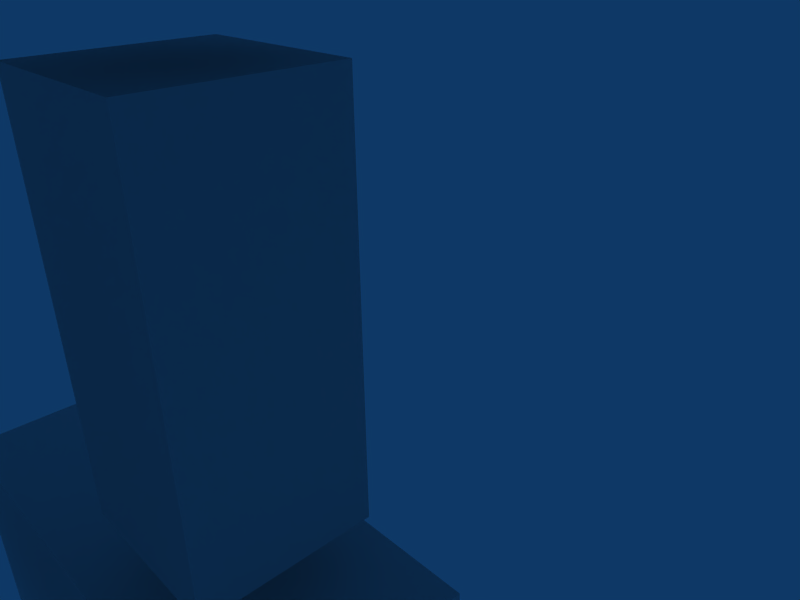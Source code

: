 # Source: mechframe_four.blend  (saved by Blender 2.49.2; exported with 4.5.12 LTS)
import bpy
from mathutils import Matrix  # noqa: F401  (used for matrix-valued properties, if any)

bpy.ops.wm.read_factory_settings(use_empty=True)
scene = bpy.context.scene
scene.name = 'Scene'

# ---- collections
col_collection_1 = bpy.data.collections.new('Collection 1'); scene.collection.children.link(col_collection_1)

# ---- world
world_world = bpy.data.worlds.new('World'); scene.world = world_world
world_world.color = (0.05656, 0.2208, 0.4)
world_world.use_sun_shadow = False
world_world.sun_shadow_jitter_overblur = 0.0
world_world.cycles.sampling_method = 'MANUAL'
world_world.cycles.sample_map_resolution = 256

# ---- cameras
cam_camera = bpy.data.cameras.new('Camera')
cam_camera.passepartout_alpha = 0.2
cam_camera.clip_end = 5000.0
cam_camera.lens = 35.0
cam_camera.ortho_scale = 7.314
cam_camera.show_passepartout = False
cam_camera.show_safe_areas = True
cam_camera.dof.focus_distance = 0.0
cam_camera.dof.aperture_fstop = 128.0

# ---- lights
light_spot = bpy.data.lights.new('Spot', 'POINT')
light_spot.transmission_factor = 0.0
light_spot.cutoff_distance = 30.0
light_spot.energy = 100.0
light_spot.shadow_buffer_clip_start = 1.001
light_spot.shadow_soft_size = 1.0
light_spot.shadow_maximum_resolution = 0.006
light_spot.use_absolute_resolution = True
light_spot.cycles.use_multiple_importance_sampling = False

# ---- meshes
me_cube = bpy.data.meshes.new('Cube')
me_cube.from_pydata([(152.0, 18.58, -139.3), (53.46, 18.58, -139.3), (53.46, 63.38, -139.3), (152.0, 63.38, -139.3), (152.0, 18.58, -94.49), (53.46, 18.58, -94.49), (53.46, 63.38, -94.49), (152.0, 63.38, -94.49), (99.18, 56.66, -10.49), (67.82, 56.66, -10.49), (67.82, 25.3, -10.49), (99.18, 25.3, -10.49), (99.18, 56.66, -83.29), (67.82, 56.66, -83.29), (67.82, 25.3, -83.29), (99.18, 25.3, -83.29), (99.18, 25.3, 0.7112), (67.82, 25.3, 0.7112), (67.82, 56.66, 0.7112), (99.18, 56.66, 0.7112), (99.18, 25.3, 73.51), (67.82, 25.3, 73.51), (67.82, 56.66, 73.51), (99.18, 56.66, 73.51), (155.2, 57.4, 157.5), (11.82, 57.4, 157.5), (11.82, -57.4, 157.5), (155.2, -57.4, 157.5), (155.2, 57.4, 84.71), (11.82, 57.4, 84.71), (11.82, -57.4, 84.71), (155.2, -57.4, 84.71), (62.17, -113.4, 143.5), (107.0, -113.4, 143.5), (107.0, -68.6, 143.5), (62.17, -68.6, 143.5), (62.17, -113.4, 98.71), (107.0, -113.4, 98.71), (107.0, -68.6, 98.71), (62.17, -68.6, 98.71), (135.9, -20.16, 40.71), (31.08, -20.16, 40.71), (31.08, 20.16, 40.71), (135.9, 20.16, 40.71), (135.9, -20.16, 81.03), (31.08, -20.16, 81.03), (31.08, 20.16, 81.03), (135.9, 20.16, 81.03), (99.18, -26.34, 73.51), (67.82, -26.34, 73.51), (67.82, -57.7, 73.51), (99.18, -57.7, 73.51), (99.18, -26.34, 0.7112), (67.82, -26.34, 0.7112), (67.82, -57.7, 0.7112), (99.18, -57.7, 0.7112), (99.18, -57.7, -83.29), (67.82, -57.7, -83.29), (67.82, -26.34, -83.29), (99.18, -26.34, -83.29), (99.18, -57.7, -10.49), (67.82, -57.7, -10.49), (67.82, -26.34, -10.49), (99.18, -26.34, -10.49), (152.0, -19.62, -94.49), (53.46, -19.62, -94.49), (53.46, -64.42, -94.49), (152.0, -64.42, -94.49), (152.0, -19.62, -139.3), (53.46, -19.62, -139.3), (53.46, -64.42, -139.3), (152.0, -64.42, -139.3), (167.0, -77.56, 134.6), (167.0, -77.56, 107.7), (167.0, -104.4, 134.6), (167.0, -104.4, 107.7), (167.0, 75.56, 107.7), (167.0, 75.56, 134.6), (167.0, 102.4, 107.7), (167.0, 102.4, 134.6), (62.17, 111.4, 98.71), (107.0, 111.4, 98.71), (107.0, 66.6, 98.71), (62.17, 66.6, 98.71), (62.17, 111.4, 143.5), (107.0, 111.4, 143.5), (107.0, 66.6, 143.5), (62.17, 66.6, 143.5), (-62.61, -67.71, 143.5), (-107.4, -67.71, 143.5), (-107.4, -112.5, 143.5), (-62.61, -112.5, 143.5), (-62.61, -67.71, 98.71), (-107.4, -67.71, 98.71), (-107.4, -112.5, 98.71), (-62.61, -112.5, 98.71), (-167.4, -103.6, 134.6), (-167.4, -103.6, 107.7), (-167.4, -76.67, 134.6), (-167.4, -76.67, 107.7), (-167.4, 103.3, 107.7), (-167.4, 103.3, 134.6), (-167.4, 76.45, 107.7), (-167.4, 76.45, 134.6), (-152.5, 63.31, -139.3), (-53.9, 63.31, -139.3), (-53.9, 18.51, -139.3), (-152.5, 18.51, -139.3), (-152.5, 63.31, -94.49), (-53.9, 63.31, -94.49), (-53.9, 18.51, -94.49), (-152.5, 18.51, -94.49), (-99.62, 25.23, -10.49), (-68.26, 25.23, -10.49), (-68.26, 56.59, -10.49), (-99.62, 56.59, -10.49), (-99.62, 25.23, -83.29), (-68.26, 25.23, -83.29), (-68.26, 56.59, -83.29), (-99.62, 56.59, -83.29), (-99.62, 56.59, 0.7112), (-68.26, 56.59, 0.7112), (-68.26, 25.23, 0.7112), (-99.62, 25.23, 0.7112), (-99.62, 56.59, 73.51), (-68.26, 56.59, 73.51), (-68.26, 25.23, 73.51), (-99.62, 25.23, 73.51), (-136.4, -21.27, 81.03), (-31.52, -21.27, 81.03), (-31.52, 19.05, 81.03), (-136.4, 19.05, 81.03), (-136.4, -21.27, 40.71), (-31.52, -21.27, 40.71), (-31.52, 19.05, 40.71), (-136.4, 19.05, 40.71), (-62.61, 67.49, 98.71), (-107.4, 67.49, 98.71), (-107.4, 112.3, 98.71), (-62.61, 112.3, 98.71), (-62.61, 67.49, 143.5), (-107.4, 67.49, 143.5), (-107.4, 112.3, 143.5), (-62.61, 112.3, 143.5), (-155.6, 56.29, 84.71), (-12.26, 56.29, 84.71), (-12.26, -58.51, 84.71), (-155.6, -58.51, 84.71), (-155.6, 56.29, 157.5), (-12.26, 56.29, 157.5), (-12.26, -58.51, 157.5), (-155.6, -58.51, 157.5), (-99.62, -57.77, 73.51), (-68.26, -57.77, 73.51), (-68.26, -26.41, 73.51), (-99.62, -26.41, 73.51), (-99.62, -57.77, 0.7112), (-68.26, -57.77, 0.7112), (-68.26, -26.41, 0.7112), (-99.62, -26.41, 0.7112), (-99.62, -26.41, -83.29), (-68.26, -26.41, -83.29), (-68.26, -57.77, -83.29), (-99.62, -57.77, -83.29), (-99.62, -26.41, -10.49), (-68.26, -26.41, -10.49), (-68.26, -57.77, -10.49), (-99.62, -57.77, -10.49), (-152.5, -64.49, -94.49), (-53.9, -64.49, -94.49), (-53.9, -19.69, -94.49), (-152.5, -19.69, -94.49), (-152.5, -64.49, -139.3), (-53.9, -64.49, -139.3), (-53.9, -19.69, -139.3), (-152.5, -19.69, -139.3)], [], [(36, 32, 35), (36, 35, 39), (34, 38, 39), (34, 39, 35), (32, 36, 33), (36, 37, 33), (36, 39, 37), (39, 38, 37), (32, 33, 34), (32, 34, 35), (31, 30, 29), (31, 29, 28), (27, 24, 25), (27, 25, 26), (31, 27, 30), (27, 26, 30), (30, 26, 29), (26, 25, 29), (29, 25, 24), (29, 24, 28), (27, 31, 28), (27, 28, 24), (20, 16, 19), (20, 19, 23), (18, 22, 23), (18, 23, 19), (17, 21, 18), (21, 22, 18), (16, 20, 17), (20, 21, 17), (20, 23, 22), (20, 22, 21), (16, 17, 18), (16, 18, 19), (15, 14, 13), (15, 13, 12), (11, 8, 9), (11, 9, 10), (15, 11, 14), (11, 10, 14), (14, 10, 13), (10, 9, 13), (13, 9, 8), (13, 8, 12), (11, 15, 12), (11, 12, 8), (4, 0, 3), (4, 3, 7), (2, 6, 7), (2, 7, 3), (1, 5, 2), (5, 6, 2), (0, 4, 1), (4, 5, 1), (4, 7, 6), (4, 6, 5), (0, 1, 2), (0, 2, 3), (44, 43, 47), (44, 40, 43), (42, 47, 43), (42, 46, 47), (45, 46, 42), (41, 45, 42), (44, 45, 41), (40, 44, 41), (47, 46, 45), (44, 47, 45), (40, 42, 43), (40, 41, 42), (71, 69, 68), (71, 70, 69), (67, 65, 66), (67, 64, 65), (67, 66, 70), (71, 67, 70), (66, 65, 69), (70, 66, 69), (69, 64, 68), (69, 65, 64), (67, 68, 64), (67, 71, 68), (60, 59, 63), (60, 56, 59), (58, 63, 59), (58, 62, 63), (61, 62, 58), (57, 61, 58), (60, 61, 57), (56, 60, 57), (60, 62, 61), (60, 63, 62), (56, 58, 59), (56, 57, 58), (55, 53, 52), (55, 54, 53), (51, 49, 50), (51, 48, 49), (51, 50, 54), (55, 51, 54), (50, 49, 53), (54, 50, 53), (53, 48, 52), (53, 49, 48), (51, 52, 48), (51, 55, 52), (75, 73, 72), (74, 75, 72), (34, 33, 74), (34, 74, 72), (37, 38, 73), (37, 73, 75), (33, 37, 74), (37, 75, 74), (38, 34, 73), (34, 72, 73), (85, 79, 78), (81, 85, 78), (82, 76, 77), (86, 82, 77), (82, 78, 76), (82, 81, 78), (85, 77, 79), (85, 86, 77), (77, 76, 79), (76, 78, 79), (87, 85, 84), (87, 86, 85), (80, 81, 82), (83, 80, 82), (83, 82, 86), (87, 83, 86), (85, 80, 84), (85, 81, 80), (83, 84, 80), (83, 87, 84), (92, 88, 91), (92, 91, 95), (90, 94, 95), (90, 95, 91), (88, 92, 89), (92, 93, 89), (92, 95, 93), (95, 94, 93), (88, 89, 90), (88, 90, 91), (99, 97, 96), (98, 99, 96), (90, 89, 98), (90, 98, 96), (93, 94, 97), (93, 97, 99), (89, 93, 98), (93, 99, 98), (94, 90, 97), (90, 96, 97), (141, 103, 102), (137, 141, 102), (138, 100, 101), (142, 138, 101), (138, 102, 100), (138, 137, 102), (141, 101, 103), (141, 142, 101), (101, 100, 103), (100, 102, 103), (124, 120, 123), (124, 123, 127), (122, 126, 127), (122, 127, 123), (121, 125, 122), (125, 126, 122), (120, 124, 121), (124, 125, 121), (124, 127, 126), (124, 126, 125), (120, 121, 122), (120, 122, 123), (119, 118, 117), (119, 117, 116), (115, 112, 113), (115, 113, 114), (119, 115, 118), (115, 114, 118), (118, 114, 117), (114, 113, 117), (117, 113, 112), (117, 112, 116), (115, 119, 116), (115, 116, 112), (108, 104, 107), (108, 107, 111), (106, 110, 111), (106, 111, 107), (105, 109, 106), (109, 110, 106), (104, 108, 105), (108, 109, 105), (108, 111, 110), (108, 110, 109), (104, 105, 106), (104, 106, 107), (135, 134, 133), (135, 133, 132), (131, 128, 130), (128, 129, 130), (135, 131, 134), (131, 130, 134), (134, 130, 133), (130, 129, 133), (133, 129, 128), (133, 128, 132), (131, 135, 132), (131, 132, 128), (175, 173, 172), (175, 174, 173), (171, 169, 170), (171, 168, 169), (171, 170, 174), (175, 171, 174), (170, 169, 173), (174, 170, 173), (173, 168, 172), (173, 169, 168), (171, 172, 168), (171, 175, 172), (164, 163, 167), (164, 160, 163), (162, 167, 163), (162, 166, 167), (165, 166, 162), (161, 165, 162), (164, 165, 161), (160, 164, 161), (164, 166, 165), (164, 167, 166), (160, 162, 163), (160, 161, 162), (159, 157, 156), (159, 158, 157), (155, 153, 154), (155, 152, 153), (155, 154, 158), (159, 155, 158), (154, 153, 157), (158, 154, 157), (157, 152, 156), (157, 153, 152), (155, 156, 152), (155, 159, 156), (148, 147, 151), (148, 144, 147), (146, 151, 147), (146, 150, 151), (149, 150, 146), (145, 149, 146), (148, 149, 145), (144, 148, 145), (148, 150, 149), (148, 151, 150), (144, 146, 147), (144, 145, 146), (143, 141, 140), (143, 142, 141), (136, 137, 138), (139, 136, 138), (139, 138, 142), (143, 139, 142), (141, 136, 140), (141, 137, 136), (139, 140, 136), (139, 143, 140)])
_uv = me_cube.uv_layers.new(name='UVTex')
_uv.uv.foreach_set('vector', [0.8313, 0.8991, 0.831, 0.8148, 0.9152, 0.8146, 0.8313, 0.8991, 0.9152, 0.8146, 0.9155, 0.8988, 0.9093, 0.1066, 0.9095, 0.1908, 0.8253, 0.1911, 0.9093, 0.1066, 0.8253, 0.1911, 0.825, 0.1068, 0.9093, 0.0221, 0.9095, 0.1063, 0.825, 0.02235, 0.9095, 0.1063, 0.8253, 0.1066, 0.825, 0.02235, 0.831, 0.9833, 0.8313, 0.8991, 0.9152, 0.9835, 0.8313, 0.8991, 0.9155, 0.8993, 0.9152, 0.9835, 0.5771, 0.9472, 0.5773, 0.863, 0.6616, 0.8633, 0.5771, 0.9472, 0.6616, 0.8633, 0.6613, 0.9475, 0.0, 0.2696, 0.0008269, 0.0, 0.2167, 0.0006622, 0.0, 0.2696, 0.2167, 0.0006622, 0.2159, 0.2702, 0.2175, 0.0, 0.4334, 0.0006622, 0.4325, 0.2702, 0.2175, 0.0, 0.4325, 0.2702, 0.2167, 0.2696, 0.3544, 0.2706, 0.4913, 0.2702, 0.3552, 0.5402, 0.4913, 0.2702, 0.4921, 0.5398, 0.3552, 0.5402, 0.07913, 0.2706, 0.216, 0.2702, 0.0798, 0.4865, 0.216, 0.2702, 0.2167, 0.4861, 0.0798, 0.4865, 0.2167, 0.2706, 0.3536, 0.2702, 0.3544, 0.5398, 0.2167, 0.2706, 0.3544, 0.5398, 0.2175, 0.5402, 0.5709, 0.2698, 0.434, 0.2702, 0.4334, 0.05436, 0.5709, 0.2698, 0.4334, 0.05436, 0.5702, 0.05394, 0.825, 0.0542, 0.8246, 0.1911, 0.7404, 0.1908, 0.825, 0.0542, 0.7404, 0.1908, 0.7408, 0.05394, 0.6557, 0.1908, 0.6561, 0.05394, 0.7404, 0.0542, 0.6557, 0.1908, 0.7404, 0.0542, 0.7399, 0.1911, 0.8306, 0.4558, 0.831, 0.5927, 0.7464, 0.456, 0.831, 0.5927, 0.7468, 0.5929, 0.7464, 0.456, 0.3857, 0.7258, 0.3861, 0.8626, 0.3015, 0.726, 0.3861, 0.8626, 0.3019, 0.8629, 0.3015, 0.726, 0.0797, 0.8937, 0.1639, 0.894, 0.1637, 0.9782, 0.0797, 0.8937, 0.1637, 0.9782, 0.07945, 0.9779, 0.4927, 0.9475, 0.4924, 0.8633, 0.5766, 0.863, 0.4927, 0.9475, 0.5766, 0.863, 0.5769, 0.9472, 0.7466, 0.9517, 0.7464, 0.8675, 0.8306, 0.8672, 0.7466, 0.9517, 0.8306, 0.8672, 0.8309, 0.9514, 0.6621, 0.8672, 0.7464, 0.8675, 0.7461, 0.9517, 0.6621, 0.8672, 0.7461, 0.9517, 0.6619, 0.9514, 0.6611, 0.6414, 0.6616, 0.7782, 0.5769, 0.6416, 0.6616, 0.7782, 0.5773, 0.7785, 0.5769, 0.6416, 0.1635, 0.6721, 0.1639, 0.8089, 0.07928, 0.6723, 0.1639, 0.8089, 0.0797, 0.8092, 0.07928, 0.6723, 0.6617, 0.5927, 0.6621, 0.4558, 0.7464, 0.456, 0.6617, 0.5927, 0.7464, 0.456, 0.7459, 0.5929, 0.7464, 0.5932, 0.7459, 0.7301, 0.6617, 0.7298, 0.7464, 0.5932, 0.6617, 0.7298, 0.6621, 0.5929, 0.9155, 0.456, 0.9152, 0.5403, 0.831, 0.54, 0.9155, 0.456, 0.831, 0.54, 0.8313, 0.4558, 0.5715, 0.05394, 0.6557, 0.0542, 0.6551, 0.2395, 0.5715, 0.05394, 0.6551, 0.2395, 0.5709, 0.2393, 0.4705, 0.8629, 0.4708, 0.9471, 0.3863, 0.8632, 0.4708, 0.9471, 0.3866, 0.9474, 0.3863, 0.8632, 0.5769, 0.456, 0.6611, 0.4558, 0.5775, 0.6414, 0.6611, 0.4558, 0.6617, 0.6411, 0.5775, 0.6414, 0.0797, 0.4865, 0.1639, 0.4867, 0.1634, 0.6721, 0.0797, 0.4865, 0.1634, 0.6721, 0.07913, 0.6718, 0.5775, 0.4558, 0.5769, 0.2705, 0.6611, 0.2702, 0.5775, 0.4558, 0.6611, 0.2702, 0.6617, 0.4555, 0.9155, 0.2386, 0.831, 0.3226, 0.8313, 0.2384, 0.9155, 0.2386, 0.9152, 0.3229, 0.831, 0.3226, 0.1637, 0.8092, 0.0797, 0.8937, 0.07945, 0.8095, 0.1637, 0.8092, 0.1639, 0.8934, 0.0797, 0.8937, 0.5769, 0.8627, 0.4927, 0.863, 0.4924, 0.7788, 0.5766, 0.7785, 0.5769, 0.8627, 0.4924, 0.7788, 0.6616, 0.8627, 0.5773, 0.863, 0.5771, 0.7788, 0.6613, 0.7785, 0.6616, 0.8627, 0.5771, 0.7788, 0.3019, 0.8629, 0.3861, 0.8632, 0.3859, 0.9474, 0.3016, 0.9471, 0.3019, 0.8629, 0.3859, 0.9474, 0.831, 0.3231, 0.9155, 0.4071, 0.8313, 0.4074, 0.831, 0.3231, 0.9152, 0.3229, 0.9155, 0.4071, 0.5775, 0.4558, 0.6611, 0.2702, 0.6617, 0.4555, 0.5775, 0.4558, 0.5769, 0.2705, 0.6611, 0.2702, 0.0797, 0.4865, 0.1634, 0.6721, 0.07913, 0.6718, 0.0797, 0.4865, 0.1639, 0.4867, 0.1634, 0.6721, 0.6611, 0.4558, 0.6617, 0.6411, 0.5775, 0.6414, 0.5769, 0.456, 0.6611, 0.4558, 0.5775, 0.6414, 0.4708, 0.9471, 0.3866, 0.9474, 0.3863, 0.8632, 0.4705, 0.8629, 0.4708, 0.9471, 0.3863, 0.8632, 0.5715, 0.05394, 0.6551, 0.2395, 0.5709, 0.2393, 0.5715, 0.05394, 0.6557, 0.0542, 0.6551, 0.2395, 0.9155, 0.456, 0.831, 0.54, 0.8313, 0.4558, 0.9155, 0.456, 0.9152, 0.5403, 0.831, 0.54, 0.7464, 0.5932, 0.6617, 0.7298, 0.6621, 0.5929, 0.7464, 0.5932, 0.7459, 0.7301, 0.6617, 0.7298, 0.6617, 0.5927, 0.7464, 0.456, 0.7459, 0.5929, 0.6617, 0.5927, 0.6621, 0.4558, 0.7464, 0.456, 0.1639, 0.8089, 0.0797, 0.8092, 0.07928, 0.6723, 0.1635, 0.6721, 0.1639, 0.8089, 0.07928, 0.6723, 0.6616, 0.7782, 0.5773, 0.7785, 0.5769, 0.6416, 0.6611, 0.6414, 0.6616, 0.7782, 0.5769, 0.6416, 0.6621, 0.8672, 0.7461, 0.9517, 0.6619, 0.9514, 0.6621, 0.8672, 0.7464, 0.8675, 0.7461, 0.9517, 0.7466, 0.9517, 0.8306, 0.8672, 0.8309, 0.9514, 0.7466, 0.9517, 0.7464, 0.8675, 0.8306, 0.8672, 0.4927, 0.9475, 0.5766, 0.863, 0.5769, 0.9472, 0.4927, 0.9475, 0.4924, 0.8633, 0.5766, 0.863, 0.0797, 0.8937, 0.1637, 0.9782, 0.07945, 0.9779, 0.0797, 0.8937, 0.1639, 0.894, 0.1637, 0.9782, 0.3861, 0.8626, 0.3019, 0.8629, 0.3015, 0.726, 0.3857, 0.7258, 0.3861, 0.8626, 0.3015, 0.726, 0.831, 0.5927, 0.7468, 0.5929, 0.7464, 0.456, 0.8306, 0.4558, 0.831, 0.5927, 0.7464, 0.456, 0.6557, 0.1908, 0.7404, 0.0542, 0.7399, 0.1911, 0.6557, 0.1908, 0.6561, 0.05394, 0.7404, 0.0542, 0.825, 0.0542, 0.7404, 0.1908, 0.7408, 0.05394, 0.825, 0.0542, 0.8246, 0.1911, 0.7404, 0.1908, 0.9155, 0.6772, 0.8313, 0.6774, 0.831, 0.5932, 0.9152, 0.5929, 0.9155, 0.6772, 0.831, 0.5932, 0.9152, 0.5929, 0.9155, 0.6772, 0.831, 0.5932, 0.9152, 0.5929, 0.831, 0.5932, 0.0, 1.0, 0.9155, 0.6772, 0.8313, 0.6774, 0.831, 0.5932, 0.9155, 0.6772, 0.831, 0.5932, 0.0, 1.0, 0.9152, 0.5929, 0.9155, 0.6772, 0.0, 1.0, 0.9155, 0.6772, 0.831, 0.5932, 0.0, 1.0, 0.9155, 0.6772, 0.8313, 0.6774, 0.0, 1.0, 0.8313, 0.6774, 0.831, 0.5932, 0.0, 1.0, 0.8313, 0.6774, 0.831, 0.5932, 0.0, 1.0, 0.9155, 0.6772, 0.8313, 0.6774, 0.0, 1.0, 0.9155, 0.6772, 0.831, 0.5932, 0.0, 1.0, 0.9152, 0.5929, 0.9155, 0.6772, 0.0, 1.0, 0.9155, 0.6772, 0.831, 0.5932, 0.0, 1.0, 0.9155, 0.6772, 0.8313, 0.6774, 0.831, 0.5932, 0.9152, 0.5929, 0.831, 0.5932, 0.0, 1.0, 0.9152, 0.5929, 0.9155, 0.6772, 0.831, 0.5932, 0.9152, 0.5929, 0.9155, 0.6772, 0.831, 0.5932, 0.9155, 0.6772, 0.8313, 0.6774, 0.831, 0.5932, 0.5771, 0.9472, 0.6616, 0.8633, 0.6613, 0.9475, 0.5771, 0.9472, 0.5773, 0.863, 0.6616, 0.8633, 0.8313, 0.8991, 0.9155, 0.8993, 0.9152, 0.9835, 0.831, 0.9833, 0.8313, 0.8991, 0.9152, 0.9835, 0.9095, 0.1063, 0.8253, 0.1066, 0.825, 0.02235, 0.9093, 0.0221, 0.9095, 0.1063, 0.825, 0.02235, 0.9093, 0.1066, 0.8253, 0.1911, 0.825, 0.1068, 0.9093, 0.1066, 0.9095, 0.1908, 0.8253, 0.1911, 0.8313, 0.8991, 0.9152, 0.8146, 0.9155, 0.8988, 0.8313, 0.8991, 0.831, 0.8148, 0.9152, 0.8146, 0.8313, 0.8991, 0.831, 0.8148, 0.9152, 0.8146, 0.8313, 0.8991, 0.9152, 0.8146, 0.9155, 0.8988, 0.9093, 0.1066, 0.9095, 0.1908, 0.8253, 0.1911, 0.9093, 0.1066, 0.8253, 0.1911, 0.825, 0.1068, 0.9093, 0.0221, 0.9095, 0.1063, 0.825, 0.02235, 0.9095, 0.1063, 0.8253, 0.1066, 0.825, 0.02235, 0.831, 0.9833, 0.8313, 0.8991, 0.9152, 0.9835, 0.8313, 0.8991, 0.9155, 0.8993, 0.9152, 0.9835, 0.5771, 0.9472, 0.5773, 0.863, 0.6616, 0.8633, 0.5771, 0.9472, 0.6616, 0.8633, 0.6613, 0.9475, 0.9155, 0.6772, 0.8313, 0.6774, 0.831, 0.5932, 0.9152, 0.5929, 0.9155, 0.6772, 0.831, 0.5932, 0.9152, 0.5929, 0.9155, 0.6772, 0.831, 0.5932, 0.9152, 0.5929, 0.831, 0.5932, 0.0, 1.0, 0.9155, 0.6772, 0.8313, 0.6774, 0.831, 0.5932, 0.9155, 0.6772, 0.831, 0.5932, 0.0, 1.0, 0.9152, 0.5929, 0.9155, 0.6772, 0.0, 1.0, 0.9155, 0.6772, 0.831, 0.5932, 0.0, 1.0, 0.9155, 0.6772, 0.8313, 0.6774, 0.0, 1.0, 0.8313, 0.6774, 0.831, 0.5932, 0.0, 1.0, 0.8313, 0.6774, 0.831, 0.5932, 0.0, 1.0, 0.9155, 0.6772, 0.8313, 0.6774, 0.0, 1.0, 0.9155, 0.6772, 0.831, 0.5932, 0.0, 1.0, 0.9152, 0.5929, 0.9155, 0.6772, 0.0, 1.0, 0.9155, 0.6772, 0.831, 0.5932, 0.0, 1.0, 0.9155, 0.6772, 0.8313, 0.6774, 0.831, 0.5932, 0.9152, 0.5929, 0.831, 0.5932, 0.0, 1.0, 0.9152, 0.5929, 0.9155, 0.6772, 0.831, 0.5932, 0.9152, 0.5929, 0.9155, 0.6772, 0.831, 0.5932, 0.9155, 0.6772, 0.8313, 0.6774, 0.831, 0.5932, 0.825, 0.0542, 0.8246, 0.1911, 0.7404, 0.1908, 0.825, 0.0542, 0.7404, 0.1908, 0.7408, 0.05394, 0.6557, 0.1908, 0.6561, 0.05394, 0.7404, 0.0542, 0.6557, 0.1908, 0.7404, 0.0542, 0.7399, 0.1911, 0.8306, 0.4558, 0.831, 0.5927, 0.7464, 0.456, 0.831, 0.5927, 0.7468, 0.5929, 0.7464, 0.456, 0.3857, 0.7258, 0.3861, 0.8626, 0.3015, 0.726, 0.3861, 0.8626, 0.3019, 0.8629, 0.3015, 0.726, 0.0797, 0.8937, 0.1639, 0.894, 0.1637, 0.9782, 0.0797, 0.8937, 0.1637, 0.9782, 0.07945, 0.9779, 0.4927, 0.9475, 0.4924, 0.8633, 0.5766, 0.863, 0.4927, 0.9475, 0.5766, 0.863, 0.5769, 0.9472, 0.7466, 0.9517, 0.7464, 0.8675, 0.8306, 0.8672, 0.7466, 0.9517, 0.8306, 0.8672, 0.8309, 0.9514, 0.6621, 0.8672, 0.7464, 0.8675, 0.7461, 0.9517, 0.6621, 0.8672, 0.7461, 0.9517, 0.6619, 0.9514, 0.6611, 0.6414, 0.6616, 0.7782, 0.5769, 0.6416, 0.6616, 0.7782, 0.5773, 0.7785, 0.5769, 0.6416, 0.1635, 0.6721, 0.1639, 0.8089, 0.07928, 0.6723, 0.1639, 0.8089, 0.0797, 0.8092, 0.07928, 0.6723, 0.6617, 0.5927, 0.6621, 0.4558, 0.7464, 0.456, 0.6617, 0.5927, 0.7464, 0.456, 0.7459, 0.5929, 0.7464, 0.5932, 0.7459, 0.7301, 0.6617, 0.7298, 0.7464, 0.5932, 0.6617, 0.7298, 0.6621, 0.5929, 0.9155, 0.456, 0.9152, 0.5403, 0.831, 0.54, 0.9155, 0.456, 0.831, 0.54, 0.8313, 0.4558, 0.5715, 0.05394, 0.6557, 0.0542, 0.6551, 0.2395, 0.5715, 0.05394, 0.6551, 0.2395, 0.5709, 0.2393, 0.4705, 0.8629, 0.4708, 0.9471, 0.3863, 0.8632, 0.4708, 0.9471, 0.3866, 0.9474, 0.3863, 0.8632, 0.5769, 0.456, 0.6611, 0.4558, 0.5775, 0.6414, 0.6611, 0.4558, 0.6617, 0.6411, 0.5775, 0.6414, 0.0797, 0.4865, 0.1639, 0.4867, 0.1634, 0.6721, 0.0797, 0.4865, 0.1634, 0.6721, 0.07913, 0.6718, 0.5775, 0.4558, 0.5769, 0.2705, 0.6611, 0.2702, 0.5775, 0.4558, 0.6611, 0.2702, 0.6617, 0.4555, 0.831, 0.3231, 0.9152, 0.3229, 0.9155, 0.4071, 0.831, 0.3231, 0.9155, 0.4071, 0.8313, 0.4074, 0.3016, 0.9471, 0.3019, 0.8629, 0.3859, 0.9474, 0.3019, 0.8629, 0.3861, 0.8632, 0.3859, 0.9474, 0.6613, 0.7785, 0.6616, 0.8627, 0.5771, 0.7788, 0.6616, 0.8627, 0.5773, 0.863, 0.5771, 0.7788, 0.5766, 0.7785, 0.5769, 0.8627, 0.4924, 0.7788, 0.5769, 0.8627, 0.4927, 0.863, 0.4924, 0.7788, 0.1637, 0.8092, 0.1639, 0.8934, 0.0797, 0.8937, 0.1637, 0.8092, 0.0797, 0.8937, 0.07945, 0.8095, 0.9155, 0.2386, 0.9152, 0.3229, 0.831, 0.3226, 0.9155, 0.2386, 0.831, 0.3226, 0.8313, 0.2384, 0.5775, 0.4558, 0.6611, 0.2702, 0.6617, 0.4555, 0.5775, 0.4558, 0.5769, 0.2705, 0.6611, 0.2702, 0.0797, 0.4865, 0.1634, 0.6721, 0.07913, 0.6718, 0.0797, 0.4865, 0.1639, 0.4867, 0.1634, 0.6721, 0.6611, 0.4558, 0.6617, 0.6411, 0.5775, 0.6414, 0.5769, 0.456, 0.6611, 0.4558, 0.5775, 0.6414, 0.4708, 0.9471, 0.3866, 0.9474, 0.3863, 0.8632, 0.4705, 0.8629, 0.4708, 0.9471, 0.3863, 0.8632, 0.5715, 0.05394, 0.6551, 0.2395, 0.5709, 0.2393, 0.5715, 0.05394, 0.6557, 0.0542, 0.6551, 0.2395, 0.9155, 0.456, 0.831, 0.54, 0.8313, 0.4558, 0.9155, 0.456, 0.9152, 0.5403, 0.831, 0.54, 0.7464, 0.5932, 0.6617, 0.7298, 0.6621, 0.5929, 0.7464, 0.5932, 0.7459, 0.7301, 0.6617, 0.7298, 0.6617, 0.5927, 0.7464, 0.456, 0.7459, 0.5929, 0.6617, 0.5927, 0.6621, 0.4558, 0.7464, 0.456, 0.1639, 0.8089, 0.0797, 0.8092, 0.07928, 0.6723, 0.1635, 0.6721, 0.1639, 0.8089, 0.07928, 0.6723, 0.6616, 0.7782, 0.5773, 0.7785, 0.5769, 0.6416, 0.6611, 0.6414, 0.6616, 0.7782, 0.5769, 0.6416, 0.6621, 0.8672, 0.7461, 0.9517, 0.6619, 0.9514, 0.6621, 0.8672, 0.7464, 0.8675, 0.7461, 0.9517, 0.7466, 0.9517, 0.8306, 0.8672, 0.8309, 0.9514, 0.7466, 0.9517, 0.7464, 0.8675, 0.8306, 0.8672, 0.4927, 0.9475, 0.5766, 0.863, 0.5769, 0.9472, 0.4927, 0.9475, 0.4924, 0.8633, 0.5766, 0.863, 0.0797, 0.8937, 0.1637, 0.9782, 0.07945, 0.9779, 0.0797, 0.8937, 0.1639, 0.894, 0.1637, 0.9782, 0.3861, 0.8626, 0.3019, 0.8629, 0.3015, 0.726, 0.3857, 0.7258, 0.3861, 0.8626, 0.3015, 0.726, 0.831, 0.5927, 0.7468, 0.5929, 0.7464, 0.456, 0.8306, 0.4558, 0.831, 0.5927, 0.7464, 0.456, 0.6557, 0.1908, 0.7404, 0.0542, 0.7399, 0.1911, 0.6557, 0.1908, 0.6561, 0.05394, 0.7404, 0.0542, 0.825, 0.0542, 0.7404, 0.1908, 0.7408, 0.05394, 0.825, 0.0542, 0.8246, 0.1911, 0.7404, 0.1908, 0.5709, 0.2698, 0.4334, 0.05436, 0.5702, 0.05394, 0.5709, 0.2698, 0.434, 0.2702, 0.4334, 0.05436, 0.2167, 0.2706, 0.3544, 0.5398, 0.2175, 0.5402, 0.2167, 0.2706, 0.3536, 0.2702, 0.3544, 0.5398, 0.216, 0.2702, 0.2167, 0.4861, 0.0798, 0.4865, 0.07913, 0.2706, 0.216, 0.2702, 0.0798, 0.4865, 0.4913, 0.2702, 0.4921, 0.5398, 0.3552, 0.5402, 0.3544, 0.2706, 0.4913, 0.2702, 0.3552, 0.5402, 0.2175, 0.0, 0.4325, 0.2702, 0.2167, 0.2696, 0.2175, 0.0, 0.4334, 0.0006622, 0.4325, 0.2702, 0.0, 0.2696, 0.2167, 0.0006622, 0.2159, 0.2702, 0.0, 0.2696, 0.0008269, 0.0, 0.2167, 0.0006622, 0.5771, 0.9472, 0.6616, 0.8633, 0.6613, 0.9475, 0.5771, 0.9472, 0.5773, 0.863, 0.6616, 0.8633, 0.8313, 0.8991, 0.9155, 0.8993, 0.9152, 0.9835, 0.831, 0.9833, 0.8313, 0.8991, 0.9152, 0.9835, 0.9095, 0.1063, 0.8253, 0.1066, 0.825, 0.02235, 0.9093, 0.0221, 0.9095, 0.1063, 0.825, 0.02235, 0.9093, 0.1066, 0.8253, 0.1911, 0.825, 0.1068, 0.9093, 0.1066, 0.9095, 0.1908, 0.8253, 0.1911, 0.8313, 0.8991, 0.9152, 0.8146, 0.9155, 0.8988, 0.8313, 0.8991, 0.831, 0.8148, 0.9152, 0.8146])
me_cube.use_remesh_preserve_volume = False
me_cube.use_remesh_preserve_attributes = False
me_cube.use_mirror_vertex_groups = False
me_cube.update()
me_cube_001 = bpy.data.meshes.new('Cube.001')
me_cube_001.from_pydata([(1.0, 1.0, -1.0), (1.0, -1.0, -1.0), (-1.0, -1.0, -1.0), (-1.0, 1.0, -1.0), (1.0, 1.0, 1.0), (1.0, -1.0, 1.0), (-1.0, -1.0, 1.0), (-1.0, 1.0, 1.0)], [], [(0, 1, 2, 3), (4, 7, 6, 5), (0, 4, 5, 1), (1, 5, 6, 2), (2, 6, 7, 3), (4, 0, 3, 7)])
me_cube_001.use_remesh_preserve_volume = False
me_cube_001.use_remesh_preserve_attributes = False
me_cube_001.use_mirror_vertex_groups = False
me_cube_001.update()
arm_armature = bpy.data.armatures.new('Armature')  # bones are not reproduced

# ---- objects
ob_armature = bpy.data.objects.new('Armature', arm_armature)
ob_cube = bpy.data.objects.new('Cube', me_cube)
ob_32cube = bpy.data.objects.new('32Cube', me_cube_001)
ob_lamp = bpy.data.objects.new('Lamp', light_spot)
ob_camera = bpy.data.objects.new('Camera', cam_camera)

# ---- transforms, parenting, visibility, modifiers, constraints
ob_armature.location = (0.0, 0.0, 0.0)
ob_armature.lock_rotations_4d = False
ob_armature.empty_display_type = 'ARROWS'
ob_armature.lineart.crease_threshold = 0.0
ob_cube.parent = ob_armature
ob_cube.location = (0.0, 0.0, 0.0)
ob_cube.lock_rotations_4d = False
ob_cube.empty_display_type = 'ARROWS'
ob_cube.color = (0.0, 0.0, 0.0, 1.0)
ob_cube.lineart.crease_threshold = 0.0
_vg = ob_cube.vertex_groups.new(name='base')
_vg.add([0, 1, 2, 3, 4, 5, 6, 7, 8, 9, 10, 11, 12, 13, 14, 15, 16, 17, 18, 19, 20, 21, 22, 23, 40, 41, 42, 43, 44, 45, 46, 47, 48, 49, 50, 51, 52, 53, 54, 55, 56, 57, 58, 59, 60, 61, 62, 63, 64, 65, 66, 67, 68, 69, 70, 71, 104, 105, 106, 107, 108, 109, 110, 111, 112, 113, 114, 115, 116, 117, 118, 119, 120, 121, 122, 123, 124, 125, 126, 127, 128, 129, 130, 131, 132, 133, 134, 135, 152, 153, 154, 155, 156, 157, 158, 159, 160, 161, 162, 163, 164, 165, 166, 167, 168, 169, 170, 171, 172, 173, 174, 175], 1.0, 'REPLACE')
_vg = ob_cube.vertex_groups.new(name='body')
for _i, _w in zip([24, 25, 26, 27, 28, 29, 30, 31, 144, 145, 146, 147, 148, 149, 150, 151], [1.0, 1.0, 1.0, 1.0, 1.0, 1.0, 1.0, 1.0, 1.0, 1.0, 1.0, 1.0, 1.0, 1.0, 1.0, 1.0]): _vg.add([_i], _w, 'REPLACE')
_vg = ob_cube.vertex_groups.new(name='leg2_1')
_vg = ob_cube.vertex_groups.new(name='leg2_2')
_vg = ob_cube.vertex_groups.new(name='Leg1_1')
for _i, _w in zip([0, 2, 3, 4, 5, 6, 7, 168, 169, 170, 171, 172, 173, 175], [0.9481, 0.05202, 0.9199, 0.9036, 0.1079, 0.1819, 0.8993, 0.8993, 0.1819, 0.1079, 0.9036, 0.9199, 0.05202, 0.9481]): _vg.add([_i], _w, 'REPLACE')
_vg = ob_cube.vertex_groups.new(name='leg1_2')
_vg = ob_cube.vertex_groups.new(name='Rightarm')
for _i, _w in zip([76, 77, 78, 79, 80, 81, 82, 83, 84, 85, 86, 87, 88, 89, 90, 91, 92, 93, 94, 95, 96, 97, 98, 99], [1.0, 1.0, 1.0, 1.0, 1.0, 1.0, 1.0, 1.0, 1.0, 1.0, 1.0, 1.0, 1.0, 1.0, 1.0, 1.0, 1.0, 1.0, 1.0, 1.0, 1.0, 1.0, 1.0, 1.0]): _vg.add([_i], _w, 'REPLACE')
_vg = ob_cube.vertex_groups.new(name='Leftarm')
_vg.add([32, 33, 34, 35, 36, 37, 38, 39, 72, 73, 74, 75, 100, 101, 102, 103, 136, 137, 138, 139, 140, 141, 142, 143], 1.0, 'REPLACE')
_m = ob_cube.modifiers.new('Armature', 'ARMATURE')
_m.object = ob_armature
_m.use_bone_envelopes = True
ob_32cube.location = (0.0, 0.0, 0.0)
ob_32cube.scale = (16.0, 16.0, 16.0)
ob_32cube.lock_rotations_4d = False
ob_32cube.empty_display_type = 'ARROWS'
ob_32cube.color = (0.0, 0.0, 0.0, 1.0)
ob_32cube.hide_render = True
ob_32cube.lineart.crease_threshold = 0.0
ob_lamp.location = (4.076, 1.005, 5.904)
ob_lamp.rotation_euler = (0.6503, 0.05522, 1.866)
ob_lamp.lock_rotations_4d = False
ob_lamp.empty_display_type = 'ARROWS'
ob_lamp.color = (0.0, 0.0, 0.0, 0.0)
ob_lamp.lineart.crease_threshold = 0.0
ob_camera.location = (7.481, -6.508, 5.344)
ob_camera.rotation_euler = (1.109, 0.01082, 0.8149)
ob_camera.lock_rotations_4d = False
ob_camera.empty_display_type = 'ARROWS'
ob_camera.color = (0.0, 0.0, 0.0, 0.0)
ob_camera.display_type = 'WIRE'
ob_camera.lineart.crease_threshold = 0.0

# ---- collection membership
col_collection_1.objects.link(ob_armature)
col_collection_1.objects.link(ob_cube)
col_collection_1.objects.link(ob_32cube)
col_collection_1.objects.link(ob_lamp)
col_collection_1.objects.link(ob_camera)

# ---- scene / render settings (as saved in the file)
scene.camera = ob_camera
scene.frame_start = 1; scene.frame_end = 250; scene.frame_set(1)
scene.render.engine = 'BLENDER_EEVEE_NEXT'
scene.render.image_settings.file_format = 'JPEG'
scene.render.image_settings.color_mode = 'RGB'
scene.render.image_settings.compression = 90
scene.render.resolution_x = 800
scene.render.resolution_y = 600
scene.render.pixel_aspect_x = 100.0
scene.render.pixel_aspect_y = 100.0
scene.render.fps = 25
scene.render.dither_intensity = 0.0
scene.render.use_compositing = False
scene.render.use_sequencer = False
scene.render.bake_margin = 2
scene.render.bake_bias = 0.0
scene.render.use_stamp_time = False
scene.render.use_stamp_date = False
scene.render.use_stamp_frame = False
scene.render.use_stamp_camera = False
scene.render.use_stamp_scene = False
scene.render.use_stamp_filename = False
scene.render.use_stamp_render_time = False
scene.render.stamp_font_size = 0
scene.cycles.use_denoising = False
scene.cycles.samples = 10
scene.cycles.sampling_pattern = 'TABULATED_SOBOL'
scene.cycles.light_sampling_threshold = 0.0
scene.cycles.use_adaptive_sampling = False
scene.cycles.use_light_tree = False
scene.cycles.blur_glossy = 0.0
scene.cycles.volume_bounces = 1
scene.cycles.pixel_filter_type = 'GAUSSIAN'
scene.cycles.sample_clamp_indirect = 0.0
scene.view_settings.view_transform = 'Raw'
bpy.context.view_layer.update()
